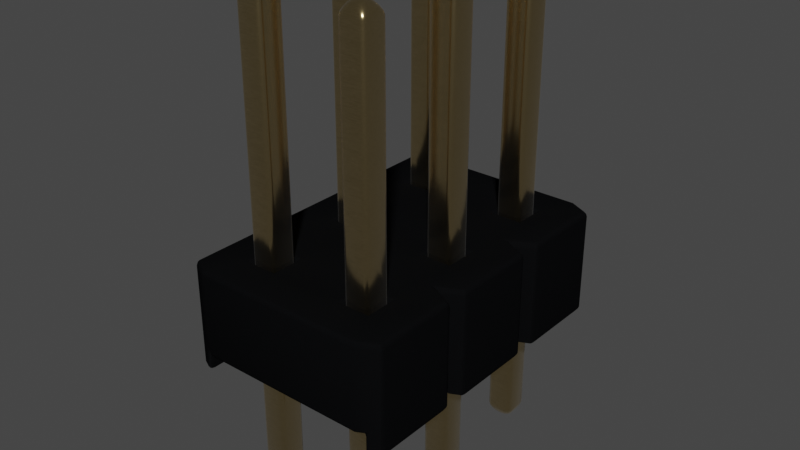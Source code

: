 # Source: PinHeader_2x3_P2.54mm_Drill1mm.blend  (saved by Blender 3.2.14; exported with 4.5.12 LTS)
import bpy
from mathutils import Matrix  # noqa: F401  (used for matrix-valued properties, if any)

bpy.ops.wm.read_factory_settings(use_empty=True)
scene = bpy.context.scene
scene.name = 'Scene'

# ---- collections
col_collection = bpy.data.collections.new('Collection'); scene.collection.children.link(col_collection)

# ---- materials (node trees are filled in below, after node groups)
mat_plastic_cast_black = bpy.data.materials.new('plastic_cast_black')
mat_plastic_cast_black.alpha_threshold = 0.0
mat_plastic_cast_black.use_transparent_shadow = False
mat_plastic_cast_black.preview_render_type = 'CUBE'
mat_plastic_cast_black.diffuse_color = (0.001296, 0.002578, 0.001683, 1.0)
mat_plastic_cast_black.specular_color = (0.01, 0.03, 0.01)
mat_plastic_cast_black.roughness = 0.5
mat_metal_goldpins_1 = bpy.data.materials.new('metal_goldpins_1')
mat_metal_goldpins_1.alpha_threshold = 0.0
mat_metal_goldpins_1.use_transparent_shadow = False
mat_metal_goldpins_1.preview_render_type = 'CUBE'
mat_metal_goldpins_1.diffuse_color = (0.5, 0.4018, 0.08046, 1.0)
mat_metal_goldpins_1.specular_color = (0.01, 0.05, 0.01)
mat_metal_goldpins_1.roughness = 0.5

# ---- node groups
ng_auto_smooth = bpy.data.node_groups.new('Auto Smooth', 'GeometryNodeTree')
_s = ng_auto_smooth.interface.new_socket(name='Geometry', in_out='OUTPUT', socket_type='NodeSocketGeometry')
_s = ng_auto_smooth.interface.new_socket(name='Geometry', in_out='INPUT', socket_type='NodeSocketGeometry')
_s = ng_auto_smooth.interface.new_socket(name='Angle', in_out='INPUT', socket_type='NodeSocketFloat')
_s.subtype = 'ANGLE'
_s.min_value = 0.0
_s.max_value = 3.142
ng_auto_smooth.is_modifier = True
_N = ng_auto_smooth.nodes; _L = ng_auto_smooth.links
n0 = _N.new('NodeGroupOutput'); n0.name = 'Group Output'; n0.location = (480, -100)
n1 = _N.new('NodeGroupInput'); n1.name = 'Group Input'; n1.location = (-420, -300)
n2 = _N.new('NodeGroupInput'); n2.name = 'Group Input.001'; n2.location = (-60, -100)
n3 = _N.new('GeometryNodeSetShadeSmooth'); n3.name = 'Set Shade Smooth'; n3.location = (120, -100)
n3.domain = 'EDGE'
n4 = _N.new('GeometryNodeSetShadeSmooth'); n4.name = 'Set Shade Smooth.001'; n4.location = (300, -100)
n5 = _N.new('GeometryNodeInputMeshEdgeAngle'); n5.name = 'Edge Angle'; n5.location = (-420, -220)
n6 = _N.new('GeometryNodeInputEdgeSmooth'); n6.name = 'Is Edge Smooth'; n6.location = (-60, -160)
n7 = _N.new('GeometryNodeInputShadeSmooth'); n7.name = 'Is Face Smooth'; n7.location = (-240, -340)
n8 = _N.new('FunctionNodeBooleanMath'); n8.name = 'Boolean Math'; n8.location = (-60, -220)
n9 = _N.new('FunctionNodeCompare'); n9.name = 'Compare'; n9.location = (-240, -180)
n9.operation = 'LESS_EQUAL'
_L.new(n5.outputs[0], n9.inputs[0])
_L.new(n4.outputs[0], n0.inputs[0])
_L.new(n1.outputs[1], n9.inputs[1])
_L.new(n9.outputs[0], n8.inputs[0])
_L.new(n7.outputs[0], n8.inputs[1])
_L.new(n2.outputs[0], n3.inputs[0])
_L.new(n6.outputs[0], n3.inputs[1])
_L.new(n3.outputs[0], n4.inputs[0])
_L.new(n8.outputs[0], n3.inputs[2])
n0.is_active_output = True

# ---- material node trees
mat_plastic_cast_black.use_nodes = True; mat_plastic_cast_black.node_tree.nodes.clear()
_N = mat_plastic_cast_black.node_tree.nodes; _L = mat_plastic_cast_black.node_tree.links
n0 = _N.new('ShaderNodeOutputMaterial'); n0.name = 'Material Output'; n0.location = (300, 300)
n1 = _N.new('ShaderNodeBsdfPrincipled'); n1.name = 'Principled BSDF'; n1.location = (-34, 298)
n1.distribution = 'GGX'
n1.subsurface_method = 'BURLEY'
n1.inputs[0].default_value = (0.003107, 0.003254, 0.00368, 1.0)
n1.inputs[3].default_value = 1.0
n1.inputs[13].default_value = 0.4091
n1.inputs[27].default_value = (0.0, 0.0, 0.0, 1.0)
n1.inputs[28].default_value = 1.0
n2 = _N.new('ShaderNodeValToRGB'); n2.name = 'ColorRamp'; n2.location = (-597, 225)
while len(n2.color_ramp.elements) > 1: n2.color_ramp.elements.remove(n2.color_ramp.elements[-1])
n2.color_ramp.elements[0].position = 0.1409; n2.color_ramp.elements[0].color = (0.2343, 0.2343, 0.2343, 1.0)
_e = n2.color_ramp.elements.new(1.0); _e.color = (0.5802, 0.5802, 0.5802, 1.0)
n3 = _N.new('ShaderNodeTexNoise'); n3.name = 'Noise Texture'; n3.location = (-885, 219)
n3.inputs[2].default_value = 2.5
n3.inputs[3].default_value = 1.0
n3.inputs[4].default_value = 0.8583
n3.inputs[8].default_value = -2.2
_L.new(n1.outputs[0], n0.inputs[0])
_L.new(n3.outputs[0], n2.inputs[0])
_L.new(n2.outputs[0], n1.inputs[2])
n0.is_active_output = True
mat_metal_goldpins_1.use_nodes = True; mat_metal_goldpins_1.node_tree.nodes.clear()
_N = mat_metal_goldpins_1.node_tree.nodes; _L = mat_metal_goldpins_1.node_tree.links
n0 = _N.new('ShaderNodeOutputMaterial'); n0.name = 'Material Output'; n0.location = (398, 300)
n1 = _N.new('ShaderNodeBsdfPrincipled'); n1.name = 'Principled BSDF'; n1.location = (108, 300)
n1.distribution = 'GGX'
n1.subsurface_method = 'BURLEY'
n1.inputs[1].default_value = 1.0
n1.inputs[2].default_value = 0.1841
n1.inputs[3].default_value = 1.45
n1.inputs[8].default_value = 1.0
n1.inputs[10].default_value = 0.02727
n1.inputs[13].default_value = 0.475
n1.inputs[20].default_value = 0.2891
n1.inputs[24].default_value = 0.03545
n1.inputs[27].default_value = (0.0, 0.0, 0.0, 1.0)
n1.inputs[28].default_value = 1.0
n2 = _N.new('ShaderNodeMapping'); n2.name = 'Mapping'; n2.location = (-783, 233)
n2.vector_type = 'VECTOR'
n2.inputs[3].default_value = (29.8, 40.0, 1.0)
n3 = _N.new('ShaderNodeTexCoord'); n3.name = 'Texture Coordinate'; n3.location = (-1071, 295)
n4 = _N.new('ShaderNodeTexNoise'); n4.name = 'Noise Texture'; n4.location = (-553, 188)
n4.inputs[3].default_value = 13.2
n4.inputs[4].default_value = 0.8833
n4.inputs[8].default_value = 4.0
n5 = _N.new('ShaderNodeValToRGB'); n5.name = 'ColorRamp'; n5.location = (-286, 264)
while len(n5.color_ramp.elements) > 1: n5.color_ramp.elements.remove(n5.color_ramp.elements[-1])
n5.color_ramp.elements[0].position = 0.3295; n5.color_ramp.elements[0].color = (0.9756, 0.7616, 0.4151, 1.0)
_e = n5.color_ramp.elements.new(0.8); _e.color = (0.2997, 0.2211, 0.05513, 1.0)
n6 = _N.new('ShaderNodeMix'); n6.name = 'Mix'; n6.location = (-62, 180)
n6.data_type = 'RGBA'
n6.inputs[0].default_value = 0.02727
n6.inputs[7].default_value = (0.5518, 0.2626, 0.03915, 1.0)
_L.new(n1.outputs[0], n0.inputs[0])
_L.new(n2.outputs[0], n4.inputs[0])
_L.new(n3.outputs[0], n2.inputs[0])
_L.new(n4.outputs[0], n5.inputs[0])
_L.new(n5.outputs[0], n6.inputs[6])
_L.new(n6.outputs[2], n1.inputs[0])
n0.is_active_output = True

# ---- world
world_world = bpy.data.worlds.new('World'); scene.world = world_world
world_world.use_nodes = True; world_world.node_tree.nodes.clear()
_N = world_world.node_tree.nodes; _L = world_world.node_tree.links
n0 = _N.new('ShaderNodeOutputWorld'); n0.name = 'World Output'; n0.location = (300, 300)
n1 = _N.new('ShaderNodeBackground'); n1.name = 'Background'; n1.location = (10, 300)
n1.inputs[0].default_value = (0.05088, 0.05088, 0.05088, 1.0)
_L.new(n1.outputs[0], n0.inputs[0])
n0.is_active_output = True
world_world.color = (0.05088, 0.05088, 0.05088)
world_world.use_sun_shadow = False
world_world.sun_shadow_jitter_overblur = 0.0

# ---- meshes
me_shape_9_indexedfaceset = bpy.data.meshes.new('SHAPE_9_IndexedFaceSet')
me_shape_9_indexedfaceset.from_pydata([(2.5, 0.1842, 0.3031), (2.5, 1.012, 0.3031), (2.5, 1.012, -1.303), (2.5, 0.1842, -1.303), (2.402, 1.012, 0.5), (2.402, 1.012, -1.5), (0.4016, 1.012, -1.5), (-0.4016, 1.012, -1.5), (-0.5, 1.012, -1.303), (-0.4016, 1.012, 0.5), (0.4016, 1.012, 0.5), (0.5, 1.012, 0.3031), (1.402, 1.012, 0.5), (0.126, 1.012, -0.874), (1.126, 1.012, -0.874), (0.874, 1.012, -0.874), (1.874, 1.012, -1.126), (2.126, 1.012, -1.126), (-0.5, 0.1842, 0.3031), (-0.4685, 0.1842, -1.366), (0.5, 0.1842, -1.303), (0.5, 0.1842, 0.3031), (1.874, 0.1842, 0.126), (1.126, 0.1842, -0.126), (0.126, 0.1842, -0.126), (-0.126, 0.1842, -0.126), (-0.126, 0.1842, -0.874), (0.126, 0.1842, -0.874), (1.874, 0.1842, -0.874), (-0.4016, 0.01181, 0.5), (0.4016, 0.01181, 0.5), (1.469, 0.01181, 0.3661), (1.402, 0.01181, 0.5), (2.469, 0.01181, 0.3661), (1.469, 0.01181, -1.366), (0.5315, 0.01181, -1.366), (0.5984, 0.01181, -1.5), (0.4685, 0.01181, -1.366), (0.4016, 0.01181, -1.5), (-0.4685, 0.01181, -1.366), (-0.4016, 0.01181, -1.5), (-0.5, 0.1842, -1.303), (-0.4685, 0.01181, 0.3661), (-0.5, 1.012, 0.3031), (0.5315, 0.1842, 0.3661), (0.5984, 0.01181, 0.5), (1.469, 0.1842, 0.3661), (1.5, 1.012, 0.3031), (1.5, 0.1842, 0.3031), (1.531, 0.1842, 0.3661), (1.598, 0.01181, 0.5), (1.598, 1.012, 0.5), (2.402, 0.01181, 0.5), (0.5, 1.012, -1.303), (0.5984, 1.012, -1.5), (1.5, 0.1842, -1.303), (1.5, 1.012, -1.303), (1.469, 0.1842, -1.366), (1.402, 0.01181, -1.5), (1.531, 0.01181, -1.366), (1.531, 0.1842, -1.366), (1.598, 1.012, -1.5), (1.598, 0.01181, -1.5), (2.469, 0.1842, -1.366), (2.469, 0.01181, -1.366), (2.402, 0.01181, -1.5), (0.5984, 1.012, 0.5), (1.402, 1.012, -1.5), (-0.4685, 0.1842, 0.3661), (0.4685, 0.1842, 0.3661), (0.4685, 0.01181, 0.3661), (0.5315, 0.01181, 0.3661), (2.469, 0.1842, 0.3661), (1.531, 0.01181, 0.3661), (0.4685, 0.1842, -1.366), (0.5315, 0.1842, -1.366), (0.126, 0.1842, 0.126), (0.126, 1.012, -0.126), (-0.126, 0.1842, 0.126), (0.126, 1.012, 0.126), (-0.126, 1.012, 0.126), (-0.126, 1.012, -0.126), (0.126, 1.012, -1.126), (-0.126, 1.012, -0.874), (-0.126, 0.1842, -1.126), (0.126, 0.1842, -1.126), (-0.126, 1.012, -1.126), (1.126, 1.012, 0.126), (1.126, 0.1842, 0.126), (0.874, 0.1842, -0.126), (0.874, 1.012, 0.126), (0.874, 0.1842, 0.126), (1.126, 1.012, -0.126), (0.874, 1.012, -0.126), (0.874, 0.1842, -0.874), (1.126, 0.1842, -0.874), (0.874, 0.1842, -1.126), (0.874, 1.012, -1.126), (1.126, 0.1842, -1.126), (1.126, 1.012, -1.126), (2.126, 0.1842, 0.126), (2.126, 1.012, 0.126), (2.126, 1.012, -0.126), (2.126, 0.1842, -0.126), (1.874, 1.012, 0.126), (1.874, 1.012, -0.126), (1.874, 0.1842, -0.126), (2.126, 0.1842, -0.874), (2.126, 1.012, -0.874), (2.126, 0.1842, -1.126), (1.874, 1.012, -0.874), (1.874, 0.1842, -1.126), (0.04724, -1.169, 0.04724), (-0.126, 3.295, -0.126), (-0.126, 3.295, 0.126), (-0.04724, 3.374, -0.04724), (0.04724, 3.374, -0.04724), (0.126, 3.295, -0.126), (-0.126, -1.091, -0.126), (0.04724, 3.374, 0.04724), (-0.04724, 3.374, 0.04724), (0.126, 3.295, 0.126), (-0.04724, -1.169, -0.04724), (0.04724, -1.169, -0.04724), (0.126, -1.091, -0.126), (-0.126, -1.091, 0.126), (-0.04724, -1.169, 0.04724), (0.126, -1.091, 0.126), (-0.126, 3.295, -0.874), (0.126, -1.091, -0.874), (0.126, 3.295, -0.874), (0.126, -1.091, -1.126), (-0.04724, 3.374, -1.047), (-0.04724, 3.374, -0.9528), (0.04724, 3.374, -0.9528), (0.04724, 3.374, -1.047), (-0.126, 3.295, -1.126), (0.126, 3.295, -1.126), (-0.126, -1.091, -1.126), (0.04724, -1.169, -1.047), (0.04724, -1.169, -0.9528), (-0.04724, -1.169, -0.9528), (-0.04724, -1.169, -1.047), (-0.126, -1.091, -0.874), (0.9528, -1.169, -0.04724), (0.9528, -1.169, 0.04724), (0.874, -1.091, -0.126), (0.874, -1.091, 0.126), (0.9528, 3.374, 0.04724), (0.9528, 3.374, -0.04724), (1.126, -1.091, 0.126), (0.874, 3.295, -0.126), (1.126, 3.295, 0.126), (0.874, 3.295, 0.126), (1.047, 3.374, 0.04724), (1.047, 3.374, -0.04724), (1.126, 3.295, -0.126), (1.126, -1.091, -0.126), (1.047, -1.169, -0.04724), (1.047, -1.169, 0.04724), (0.9528, -1.169, -1.047), (0.874, -1.091, -1.126), (0.874, 3.295, -0.874), (0.9528, 3.374, -1.047), (0.874, 3.295, -1.126), (0.874, -1.091, -0.874), (0.9528, 3.374, -0.9528), (1.047, 3.374, -0.9528), (1.126, 3.295, -1.126), (1.126, 3.295, -0.874), (1.047, 3.374, -1.047), (1.126, -1.091, -1.126), (1.047, -1.169, -1.047), (1.047, -1.169, -0.9528), (0.9528, -1.169, -0.9528), (1.126, -1.091, -0.874), (2.047, 3.374, 0.04724), (2.126, 3.295, -0.126), (1.874, -1.091, 0.126), (1.874, 3.295, 0.126), (2.126, 3.295, 0.126), (1.953, 3.374, 0.04724), (2.047, 3.374, -0.04724), (1.874, 3.295, -0.126), (1.953, 3.374, -0.04724), (1.953, -1.169, -0.04724), (2.047, -1.169, -0.04724), (2.126, -1.091, 0.126), (2.126, -1.091, -0.126), (1.874, -1.091, -0.126), (2.047, -1.169, 0.04724), (1.953, -1.169, 0.04724), (1.953, -1.169, -0.9528), (1.874, 3.295, -1.126), (2.126, 3.295, -0.874), (1.874, -1.091, -1.126), (2.126, 3.295, -1.126), (1.874, 3.295, -0.874), (1.953, 3.374, -1.047), (1.953, 3.374, -0.9528), (2.047, 3.374, -0.9528), (2.047, 3.374, -1.047), (2.047, -1.169, -1.047), (2.126, -1.091, -0.874), (2.126, -1.091, -1.126), (1.953, -1.169, -1.047), (2.047, -1.169, -0.9528), (1.874, -1.091, -0.874)], [], [(1, 2, 3), (1, 3, 0), (86, 8, 7), (83, 8, 86), (82, 7, 6), (82, 86, 7), (53, 82, 6), (13, 82, 53), (97, 53, 54), (43, 8, 83), (43, 83, 81), (15, 53, 97), (15, 13, 53), (77, 83, 13), (77, 81, 83), (77, 13, 15), (99, 54, 67), (99, 97, 54), (80, 43, 81), (9, 43, 80), (56, 99, 67), (14, 99, 56), (79, 9, 80), (16, 56, 61), (93, 77, 15), (11, 79, 77), (11, 77, 93), (10, 79, 11), (10, 9, 79), (17, 61, 5), (17, 16, 61), (110, 56, 16), (110, 14, 56), (92, 15, 14), (92, 93, 15), (90, 11, 93), (66, 11, 90), (2, 17, 5), (108, 17, 2), (87, 66, 90), (105, 92, 14), (105, 14, 110), (47, 92, 105), (47, 87, 92), (12, 66, 87), (12, 87, 47), (102, 105, 110), (102, 110, 108), (104, 47, 105), (51, 47, 104), (101, 51, 104), (1, 108, 2), (1, 102, 108), (1, 101, 102), (4, 101, 1), (4, 51, 101), (78, 18, 68), (25, 18, 78), (69, 76, 78), (69, 78, 68), (21, 76, 69), (24, 76, 21), (91, 21, 44), (26, 18, 25), (41, 18, 26), (89, 21, 91), (89, 24, 21), (88, 91, 44), (84, 19, 41), (84, 41, 26), (27, 25, 24), (27, 26, 25), (46, 88, 44), (48, 88, 46), (85, 19, 84), (23, 88, 48), (22, 48, 49), (94, 89, 23), (94, 24, 89), (94, 27, 24), (20, 85, 27), (20, 27, 94), (74, 19, 85), (74, 85, 20), (100, 22, 49), (106, 48, 22), (106, 23, 48), (96, 20, 94), (96, 75, 20), (95, 94, 23), (72, 100, 49), (0, 100, 72), (103, 100, 0), (28, 23, 106), (28, 95, 23), (55, 98, 95), (55, 95, 28), (57, 98, 55), (57, 96, 98), (57, 75, 96), (107, 28, 106), (107, 106, 103), (111, 60, 55), (111, 55, 28), (109, 60, 111), (3, 103, 0), (3, 107, 103), (3, 109, 107), (63, 60, 109), (63, 109, 3), (30, 42, 29), (70, 42, 30), (31, 71, 45), (31, 45, 32), (52, 73, 50), (33, 73, 52), (64, 62, 59), (65, 62, 64), (58, 35, 34), (58, 36, 35), (38, 39, 37), (38, 40, 39), (43, 41, 8), (43, 18, 41), (68, 29, 42), (43, 68, 18), (9, 68, 43), (9, 29, 68), (69, 70, 30), (10, 69, 30), (11, 21, 69), (11, 69, 10), (44, 45, 71), (11, 44, 21), (66, 44, 11), (66, 45, 44), (46, 31, 32), (12, 46, 32), (47, 48, 46), (47, 46, 12), (49, 50, 73), (47, 49, 48), (51, 49, 47), (51, 50, 49), (72, 33, 52), (4, 72, 52), (1, 0, 72), (1, 72, 4), (19, 8, 41), (19, 7, 8), (40, 19, 39), (40, 7, 19), (74, 53, 6), (38, 74, 6), (20, 53, 74), (37, 74, 38), (75, 53, 20), (75, 54, 53), (36, 75, 35), (36, 54, 75), (57, 56, 67), (58, 57, 67), (55, 56, 57), (34, 57, 58), (60, 56, 55), (60, 61, 56), (62, 60, 59), (62, 61, 60), (63, 2, 5), (65, 63, 5), (3, 2, 63), (64, 63, 65), (52, 51, 4), (52, 50, 51), (32, 66, 12), (32, 45, 66), (29, 9, 10), (30, 29, 10), (65, 5, 61), (62, 65, 61), (36, 67, 54), (36, 58, 67), (40, 6, 7), (40, 38, 6), (70, 68, 42), (69, 68, 70), (31, 44, 71), (46, 44, 31), (33, 49, 73), (72, 49, 33), (74, 39, 19), (37, 39, 74), (57, 35, 75), (34, 35, 57), (63, 59, 60), (64, 59, 63), (79, 24, 77), (79, 76, 24), (80, 76, 79), (80, 78, 76), (81, 78, 80), (81, 25, 78), (24, 81, 77), (24, 25, 81), (13, 85, 82), (13, 27, 85), (83, 27, 13), (83, 26, 27), (86, 26, 83), (86, 84, 26), (85, 86, 82), (85, 84, 86), (87, 23, 92), (87, 88, 23), (90, 88, 87), (90, 91, 88), (93, 91, 90), (93, 89, 91), (23, 93, 92), (23, 89, 93), (14, 98, 99), (14, 95, 98), (15, 95, 14), (15, 94, 95), (97, 94, 15), (97, 96, 94), (98, 97, 99), (98, 96, 97), (101, 103, 102), (101, 100, 103), (104, 100, 101), (104, 22, 100), (105, 22, 104), (105, 106, 22), (103, 105, 102), (103, 106, 105), (108, 109, 17), (108, 107, 109), (110, 107, 108), (110, 28, 107), (16, 28, 110), (16, 111, 28), (109, 16, 17), (109, 111, 16), (126, 123, 122), (126, 112, 123), (114, 125, 118), (114, 118, 113), (119, 120, 115), (119, 115, 116), (127, 121, 117), (127, 117, 124), (117, 113, 118), (117, 118, 124), (121, 127, 125), (121, 125, 114), (121, 114, 120), (121, 120, 119), (114, 113, 115), (114, 115, 120), (119, 116, 117), (119, 117, 121), (115, 117, 116), (115, 113, 117), (124, 118, 122), (123, 124, 122), (127, 123, 112), (127, 124, 123), (125, 122, 118), (126, 122, 125), (126, 127, 112), (125, 127, 126), (141, 139, 142), (141, 140, 139), (128, 143, 138), (128, 138, 136), (134, 133, 132), (134, 132, 135), (129, 130, 137), (129, 137, 131), (137, 136, 138), (137, 138, 131), (130, 129, 143), (130, 143, 128), (130, 128, 133), (130, 133, 134), (128, 136, 132), (128, 132, 133), (134, 135, 137), (134, 137, 130), (132, 137, 135), (132, 136, 137), (131, 138, 142), (139, 131, 142), (129, 139, 140), (129, 131, 139), (143, 142, 138), (141, 142, 143), (141, 129, 140), (143, 129, 141), (145, 158, 144), (145, 159, 158), (153, 147, 146), (153, 146, 151), (154, 148, 149), (154, 149, 155), (150, 152, 156), (150, 156, 157), (156, 151, 146), (156, 146, 157), (152, 150, 147), (152, 147, 153), (152, 153, 148), (152, 148, 154), (153, 151, 149), (153, 149, 148), (154, 155, 156), (154, 156, 152), (149, 156, 155), (149, 151, 156), (157, 146, 144), (158, 157, 144), (150, 158, 159), (150, 157, 158), (147, 144, 146), (145, 144, 147), (145, 150, 159), (147, 150, 145), (174, 172, 160), (174, 173, 172), (162, 165, 161), (162, 161, 164), (167, 166, 163), (167, 163, 170), (175, 169, 168), (175, 168, 171), (168, 164, 161), (168, 161, 171), (169, 175, 165), (169, 165, 162), (169, 162, 166), (169, 166, 167), (162, 164, 163), (162, 163, 166), (167, 170, 168), (167, 168, 169), (163, 168, 170), (163, 164, 168), (171, 161, 160), (172, 171, 160), (175, 172, 173), (175, 171, 172), (165, 160, 161), (174, 160, 165), (174, 175, 173), (165, 175, 174), (191, 186, 185), (191, 190, 186), (179, 178, 189), (179, 189, 183), (176, 181, 184), (176, 184, 182), (187, 180, 177), (187, 177, 188), (177, 183, 189), (177, 189, 188), (180, 187, 178), (180, 178, 179), (180, 179, 181), (180, 181, 176), (179, 183, 184), (179, 184, 181), (176, 182, 177), (176, 177, 180), (184, 177, 182), (184, 183, 177), (188, 189, 185), (186, 188, 185), (187, 186, 190), (187, 188, 186), (178, 185, 189), (191, 185, 178), (191, 187, 190), (178, 187, 191), (192, 202, 205), (192, 206, 202), (197, 207, 195), (197, 195, 193), (200, 199, 198), (200, 198, 201), (203, 194, 196), (203, 196, 204), (196, 193, 195), (196, 195, 204), (194, 203, 207), (194, 207, 197), (194, 197, 199), (194, 199, 200), (197, 193, 198), (197, 198, 199), (200, 201, 196), (200, 196, 194), (198, 196, 201), (198, 193, 196), (204, 195, 205), (202, 204, 205), (203, 202, 206), (203, 204, 202), (207, 205, 195), (192, 205, 207), (192, 203, 206), (207, 203, 192)])
me_shape_9_indexedfaceset.polygons.foreach_set('use_smooth', [True] * 412)
me_shape_9_indexedfaceset.polygons.foreach_set('material_index', [0, 0, 0, 0, 0, 0, 0, 0, 0, 0, 0, 0, 0, 0, 0, 0, 0, 0, 0, 0, 0, 0, 0, 0, 0, 0, 0, 0, 0, 0, 0, 0, 0, 0, 0, 0, 0, 0, 0, 0, 0, 0, 0, 0, 0, 0, 0, 0, 0, 0, 0, 0, 0, 0, 0, 0, 0, 0, 0, 0, 0, 0, 0, 0, 0, 0, 0, 0, 0, 0, 0, 0, 0, 0, 0, 0, 0, 0, 0, 0, 0, 0, 0, 0, 0, 0, 0, 0, 0, 0, 0, 0, 0, 0, 0, 0, 0, 0, 0, 0, 0, 0, 0, 0, 0, 0, 0, 0, 0, 0, 0, 0, 0, 0, 0, 0, 0, 0, 0, 0, 0, 0, 0, 0, 0, 0, 0, 0, 0, 0, 0, 0, 0, 0, 0, 0, 0, 0, 0, 0, 0, 0, 0, 0, 0, 0, 0, 0, 0, 0, 0, 0, 0, 0, 0, 0, 0, 0, 0, 0, 0, 0, 0, 0, 0, 0, 0, 0, 0, 0, 0, 0, 0, 0, 0, 0, 0, 0, 0, 0, 0, 0, 0, 0, 0, 0, 0, 0, 0, 0, 0, 0, 0, 0, 0, 0, 0, 0, 0, 0, 0, 0, 0, 0, 0, 0, 0, 0, 0, 0, 0, 0, 0, 0, 0, 0, 0, 0, 0, 0, 0, 0, 0, 0, 0, 0, 0, 0, 0, 0, 0, 0, 0, 0, 0, 0, 0, 0, 0, 0, 0, 0, 0, 0, 1, 1, 1, 1, 1, 1, 1, 1, 1, 1, 1, 1, 1, 1, 1, 1, 1, 1, 1, 1, 1, 1, 1, 1, 1, 1, 1, 1, 1, 1, 1, 1, 1, 1, 1, 1, 1, 1, 1, 1, 1, 1, 1, 1, 1, 1, 1, 1, 1, 1, 1, 1, 1, 1, 1, 1, 1, 1, 1, 1, 1, 1, 1, 1, 1, 1, 1, 1, 1, 1, 1, 1, 1, 1, 1, 1, 1, 1, 1, 1, 1, 1, 1, 1, 1, 1, 1, 1, 1, 1, 1, 1, 1, 1, 1, 1, 1, 1, 1, 1, 1, 1, 1, 1, 1, 1, 1, 1, 1, 1, 1, 1, 1, 1, 1, 1, 1, 1, 1, 1, 1, 1, 1, 1, 1, 1, 1, 1, 1, 1, 1, 1, 1, 1, 1, 1, 1, 1, 1, 1, 1, 1, 1, 1, 1, 1, 1, 1, 1, 1, 1, 1, 1, 1, 1, 1, 1, 1, 1, 1, 1, 1, 1, 1, 1, 1, 1, 1])
_uv = me_shape_9_indexedfaceset.uv_layers.new(name='UVMap')
_uv.uv.foreach_set('vector', [1.0, 1.0, 0.0, 1.0, 0.0, 0.0, 1.0, 1.0, 0.0, 0.0, 1.0, 0.0, 0.1247, 0.187, 0.0, 0.09843, 0.03281, 0.0, 0.1247, 0.313, 0.0, 0.09843, 0.1247, 0.187, 0.2087, 0.187, 0.03281, 0.0, 0.3005, 0.0, 0.2087, 0.187, 0.1247, 0.187, 0.03281, 0.0, 0.3333, 0.09843, 0.2087, 0.187, 0.3005, 0.0, 0.2087, 0.313, 0.2087, 0.187, 0.3333, 0.09843, 0.458, 0.187, 0.3333, 0.09843, 0.3661, 0.0, 0.0, 0.9016, 0.0, 0.09843, 0.1247, 0.313, 0.0, 0.9016, 0.1247, 0.313, 0.1247, 0.687, 0.458, 0.313, 0.3333, 0.09843, 0.458, 0.187, 0.458, 0.313, 0.2087, 0.313, 0.3333, 0.09843, 0.2087, 0.687, 0.1247, 0.313, 0.2087, 0.313, 0.2087, 0.687, 0.1247, 0.687, 0.1247, 0.313, 0.2087, 0.687, 0.2087, 0.313, 0.458, 0.313, 0.542, 0.187, 0.3661, 0.0, 0.6339, 0.0, 0.542, 0.187, 0.458, 0.187, 0.3661, 0.0, 0.1247, 0.813, 0.0, 0.9016, 0.1247, 0.687, 0.03281, 1.0, 0.0, 0.9016, 0.1247, 0.813, 0.6667, 0.09843, 0.542, 0.187, 0.6339, 0.0, 0.542, 0.313, 0.542, 0.187, 0.6667, 0.09843, 0.2087, 0.813, 0.03281, 1.0, 0.1247, 0.813, 0.7913, 0.187, 0.6667, 0.09843, 0.6995, 0.0, 0.458, 0.687, 0.2087, 0.687, 0.458, 0.313, 0.3333, 0.9016, 0.2087, 0.813, 0.2087, 0.687, 0.3333, 0.9016, 0.2087, 0.687, 0.458, 0.687, 0.3005, 1.0, 0.2087, 0.813, 0.3333, 0.9016, 0.3005, 1.0, 0.03281, 1.0, 0.2087, 0.813, 0.8753, 0.187, 0.6995, 0.0, 0.9672, 0.0, 0.8753, 0.187, 0.7913, 0.187, 0.6995, 0.0, 0.7913, 0.313, 0.6667, 0.09843, 0.7913, 0.187, 0.7913, 0.313, 0.542, 0.313, 0.6667, 0.09843, 0.542, 0.687, 0.458, 0.313, 0.542, 0.313, 0.542, 0.687, 0.458, 0.687, 0.458, 0.313, 0.458, 0.813, 0.3333, 0.9016, 0.458, 0.687, 0.3661, 1.0, 0.3333, 0.9016, 0.458, 0.813, 1.0, 0.09843, 0.8753, 0.187, 0.9672, 0.0, 0.8753, 0.313, 0.8753, 0.187, 1.0, 0.09843, 0.542, 0.813, 0.3661, 1.0, 0.458, 0.813, 0.7913, 0.687, 0.542, 0.687, 0.542, 0.313, 0.7913, 0.687, 0.542, 0.313, 0.7913, 0.313, 0.6667, 0.9016, 0.542, 0.687, 0.7913, 0.687, 0.6667, 0.9016, 0.542, 0.813, 0.542, 0.687, 0.6339, 1.0, 0.3661, 1.0, 0.542, 0.813, 0.6339, 1.0, 0.542, 0.813, 0.6667, 0.9016, 0.8753, 0.687, 0.7913, 0.687, 0.7913, 0.313, 0.8753, 0.687, 0.7913, 0.313, 0.8753, 0.313, 0.7913, 0.813, 0.6667, 0.9016, 0.7913, 0.687, 0.6995, 1.0, 0.6667, 0.9016, 0.7913, 0.813, 0.8753, 0.813, 0.6995, 1.0, 0.7913, 0.813, 1.0, 0.9016, 0.8753, 0.313, 1.0, 0.09843, 1.0, 0.9016, 0.8753, 0.687, 0.8753, 0.313, 1.0, 0.9016, 0.8753, 0.813, 0.8753, 0.687, 0.9672, 1.0, 0.8753, 0.813, 1.0, 0.9016, 0.9672, 1.0, 0.6995, 1.0, 0.8753, 0.813, 0.1247, 0.8614, 0.0, 0.9636, 0.0105, 1.0, 0.1247, 0.7159, 0.0, 0.9636, 0.1247, 0.8614, 0.3228, 1.0, 0.2087, 0.8614, 0.1247, 0.8614, 0.3228, 1.0, 0.1247, 0.8614, 0.0105, 1.0, 0.3333, 0.9636, 0.2087, 0.8614, 0.3228, 1.0, 0.2087, 0.7159, 0.2087, 0.8614, 0.3333, 0.9636, 0.458, 0.8614, 0.3333, 0.9636, 0.3438, 1.0, 0.1247, 0.2841, 0.0, 0.9636, 0.1247, 0.7159, 0.0, 0.03636, 0.0, 0.9636, 0.1247, 0.2841, 0.458, 0.7159, 0.3333, 0.9636, 0.458, 0.8614, 0.458, 0.7159, 0.2087, 0.7159, 0.3333, 0.9636, 0.542, 0.8614, 0.458, 0.8614, 0.3438, 1.0, 0.1247, 0.1386, 0.0105, 0.0, 0.0, 0.03636, 0.1247, 0.1386, 0.0, 0.03636, 0.1247, 0.2841, 0.2087, 0.2841, 0.1247, 0.7159, 0.2087, 0.7159, 0.2087, 0.2841, 0.1247, 0.2841, 0.1247, 0.7159, 0.6562, 1.0, 0.542, 0.8614, 0.3438, 1.0, 0.6667, 0.9636, 0.542, 0.8614, 0.6562, 1.0, 0.2087, 0.1386, 0.0105, 0.0, 0.1247, 0.1386, 0.542, 0.7159, 0.542, 0.8614, 0.6667, 0.9636, 0.7913, 0.8614, 0.6667, 0.9636, 0.6772, 1.0, 0.458, 0.2841, 0.458, 0.7159, 0.542, 0.7159, 0.458, 0.2841, 0.2087, 0.7159, 0.458, 0.7159, 0.458, 0.2841, 0.2087, 0.2841, 0.2087, 0.7159, 0.3333, 0.03636, 0.2087, 0.1386, 0.2087, 0.2841, 0.3333, 0.03636, 0.2087, 0.2841, 0.458, 0.2841, 0.3228, 0.0, 0.0105, 0.0, 0.2087, 0.1386, 0.3228, 0.0, 0.2087, 0.1386, 0.3333, 0.03636, 0.8753, 0.8614, 0.7913, 0.8614, 0.6772, 1.0, 0.7913, 0.7159, 0.6667, 0.9636, 0.7913, 0.8614, 0.7913, 0.7159, 0.542, 0.7159, 0.6667, 0.9636, 0.458, 0.1386, 0.3333, 0.03636, 0.458, 0.2841, 0.458, 0.1386, 0.3438, 0.0, 0.3333, 0.03636, 0.542, 0.2841, 0.458, 0.2841, 0.542, 0.7159, 0.9895, 1.0, 0.8753, 0.8614, 0.6772, 1.0, 1.0, 0.9636, 0.8753, 0.8614, 0.9895, 1.0, 0.8753, 0.7159, 0.8753, 0.8614, 1.0, 0.9636, 0.7913, 0.2841, 0.542, 0.7159, 0.7913, 0.7159, 0.7913, 0.2841, 0.542, 0.2841, 0.542, 0.7159, 0.6667, 0.03636, 0.542, 0.1386, 0.542, 0.2841, 0.6667, 0.03636, 0.542, 0.2841, 0.7913, 0.2841, 0.6562, 0.0, 0.542, 0.1386, 0.6667, 0.03636, 0.6562, 0.0, 0.458, 0.1386, 0.542, 0.1386, 0.6562, 0.0, 0.3438, 0.0, 0.458, 0.1386, 0.8753, 0.2841, 0.7913, 0.2841, 0.7913, 0.7159, 0.8753, 0.2841, 0.7913, 0.7159, 0.8753, 0.7159, 0.7913, 0.1386, 0.6772, 0.0, 0.6667, 0.03636, 0.7913, 0.1386, 0.6667, 0.03636, 0.7913, 0.2841, 0.8753, 0.1386, 0.6772, 0.0, 0.7913, 0.1386, 1.0, 0.03636, 0.8753, 0.7159, 1.0, 0.9636, 1.0, 0.03636, 0.8753, 0.2841, 0.8753, 0.7159, 1.0, 0.03636, 0.8753, 0.1386, 0.8753, 0.2841, 0.9895, 0.0, 0.6772, 0.0, 0.8753, 0.1386, 0.9895, 0.0, 0.8753, 0.1386, 1.0, 0.03636, 0.9286, 1.0, 0.0, 0.0, 0.07143, 1.0, 1.0, 0.0, 0.0, 0.0, 0.9286, 1.0, 1.0, 0.0, 0.0, 0.0, 0.07143, 1.0, 1.0, 0.0, 0.07143, 1.0, 0.9286, 1.0, 0.9286, 1.0, 0.0, 0.0, 0.07143, 1.0, 1.0, 0.0, 0.0, 0.0, 0.9286, 1.0, 1.0, 1.0, 0.07143, 0.0, 0.0, 1.0, 0.9286, 0.0, 0.07143, 0.0, 1.0, 1.0, 0.9286, 0.0, 0.0, 1.0, 1.0, 1.0, 0.9286, 0.0, 0.07143, 0.0, 0.0, 1.0, 0.9286, 0.0, 0.0, 1.0, 1.0, 1.0, 0.9286, 0.0, 0.07143, 0.0, 0.0, 1.0, 1.0, 1.0, 0.0, 0.0, 0.0, 1.0, 1.0, 1.0, 1.0, 0.0, 0.0, 0.0, 0.1724, 0.32, 0.0, 1.0, 0.0, 0.32, 1.0, 0.0, 0.1724, 0.32, 0.1724, 0.0, 1.0, 1.0, 0.1724, 0.32, 1.0, 0.0, 1.0, 1.0, 0.0, 1.0, 0.1724, 0.32, 0.1724, 0.32, 0.0, 0.32, 0.0, 1.0, 1.0, 1.0, 0.1724, 0.32, 0.0, 1.0, 1.0, 0.0, 0.1724, 0.0, 0.1724, 0.32, 1.0, 0.0, 0.1724, 0.32, 1.0, 1.0, 0.1724, 0.32, 0.0, 1.0, 0.0, 0.32, 1.0, 0.0, 0.1724, 0.32, 0.1724, 0.0, 1.0, 1.0, 0.1724, 0.32, 1.0, 0.0, 1.0, 1.0, 0.0, 1.0, 0.1724, 0.32, 0.1724, 0.32, 0.0, 0.32, 0.0, 1.0, 1.0, 1.0, 0.1724, 0.32, 0.0, 1.0, 1.0, 0.0, 0.1724, 0.0, 0.1724, 0.32, 1.0, 0.0, 0.1724, 0.32, 1.0, 1.0, 0.1724, 0.32, 0.0, 1.0, 0.0, 0.32, 1.0, 0.0, 0.1724, 0.32, 0.1724, 0.0, 1.0, 1.0, 0.1724, 0.32, 1.0, 0.0, 1.0, 1.0, 0.0, 1.0, 0.1724, 0.32, 0.1724, 0.32, 0.0, 0.32, 0.0, 1.0, 1.0, 1.0, 0.1724, 0.32, 0.0, 1.0, 1.0, 0.0, 0.1724, 0.0, 0.1724, 0.32, 1.0, 0.0, 0.1724, 0.32, 1.0, 1.0, 0.1724, 0.68, 1.0, 1.0, 0.1724, 1.0, 0.1724, 0.68, 1.0, 0.0, 1.0, 1.0, 0.0, 0.0, 0.1724, 0.68, 0.0, 0.68, 0.0, 0.0, 1.0, 0.0, 0.1724, 0.68, 0.1724, 0.68, 1.0, 1.0, 1.0, 0.0, 0.0, 0.0, 0.1724, 0.68, 1.0, 0.0, 0.1724, 1.0, 1.0, 1.0, 0.1724, 0.68, 0.0, 0.68, 0.1724, 0.68, 0.0, 0.0, 0.1724, 0.68, 1.0, 1.0, 0.1724, 1.0, 0.1724, 0.68, 1.0, 0.0, 1.0, 1.0, 0.0, 0.0, 0.1724, 0.68, 0.0, 0.68, 0.0, 0.0, 1.0, 0.0, 0.1724, 0.68, 0.1724, 0.68, 1.0, 1.0, 1.0, 0.0, 0.0, 0.0, 0.1724, 0.68, 1.0, 0.0, 0.1724, 1.0, 1.0, 1.0, 0.1724, 0.68, 0.0, 0.68, 0.1724, 0.68, 0.0, 0.0, 0.1724, 0.68, 1.0, 1.0, 0.1724, 1.0, 0.1724, 0.68, 1.0, 0.0, 1.0, 1.0, 0.0, 0.0, 0.1724, 0.68, 0.0, 0.68, 0.0, 0.0, 1.0, 0.0, 0.1724, 0.68, 0.1724, 0.68, 1.0, 1.0, 1.0, 0.0, 0.0, 0.0, 0.1724, 0.68, 1.0, 0.0, 0.1724, 1.0, 1.0, 1.0, 0.1724, 0.68, 0.0, 0.68, 0.1724, 0.68, 0.0, 0.0, 0.0, 1.0, 1.0, 0.0, 1.0, 1.0, 0.0, 1.0, 0.0, 0.0, 1.0, 0.0, 0.0, 1.0, 1.0, 0.0, 1.0, 1.0, 0.0, 1.0, 0.0, 0.0, 1.0, 0.0, 0.0, 0.0, 1.0, 0.0, 1.0, 1.0, 0.0, 1.0, 0.0, 0.0, 1.0, 1.0, 0.0, 1.0, 1.0, 1.0, 1.0, 0.0, 0.0, 0.0, 0.0, 1.0, 1.0, 0.0, 0.0, 0.0, 1.0, 1.0, 1.0, 0.0, 0.0, 0.0, 0.0, 1.0, 1.0, 1.0, 0.0, 0.0, 1.0, 1.0, 1.0, 0.0, 0.0, 0.0, 0.0, 1.0, 1.0, 1.0, 1.0, 0.0, 0.0, 1.0, 0.0, 0.0, 1.0, 1.0, 0.0, 1.0, 1.0, 0.0, 1.0, 0.0, 0.0, 1.0, 0.0, 0.0, 1.0, 1.0, 0.0, 1.0, 1.0, 0.0, 1.0, 0.0, 0.0, 1.0, 0.0, 0.0, 1.0, 1.0, 0.0, 1.0, 1.0, 0.0, 1.0, 1.0, 0.0, 0.0, 0.0, 1.0, 1.0, 0.0, 0.0, 0.0, 1.0, 1.0, 1.0, 1.0, 0.0, 0.0, 0.0, 1.0, 1.0, 0.0, 0.0, 0.0, 1.0, 1.0, 1.0, 1.0, 0.0, 0.0, 0.0, 1.0, 1.0, 0.0, 0.0, 0.0, 1.0, 1.0, 1.0, 1.0, 0.0, 0.0, 1.0, 0.0, 1.0, 1.0, 0.0, 1.0, 0.0, 0.0, 1.0, 0.0, 0.0, 1.0, 1.0, 1.0, 1.0, 0.0, 0.0, 0.0, 0.0, 1.0, 1.0, 0.0, 0.0, 1.0, 1.0, 1.0, 1.0, 0.0, 0.0, 0.0, 0.0, 1.0, 0.0, 1.0, 1.0, 0.0, 1.0, 1.0, 0.0, 1.0, 0.0, 0.0, 1.0, 0.0, 1.0, 1.0, 0.0, 0.0, 1.0, 0.0, 1.0, 1.0, 0.0, 1.0, 0.0, 0.0, 1.0, 0.0, 0.0, 1.0, 1.0, 1.0, 1.0, 0.0, 0.0, 0.0, 0.0, 1.0, 1.0, 0.0, 0.0, 1.0, 1.0, 1.0, 1.0, 0.0, 0.0, 0.0, 0.0, 1.0, 0.0, 1.0, 1.0, 0.0, 1.0, 1.0, 0.0, 1.0, 0.0, 0.0, 1.0, 0.0, 1.0, 1.0, 0.0, 0.0, 1.0, 0.0, 1.0, 1.0, 0.0, 1.0, 0.0, 0.0, 1.0, 0.0, 0.0, 1.0, 1.0, 1.0, 1.0, 0.0, 0.0, 0.0, 0.0, 1.0, 1.0, 0.0, 0.0, 1.0, 1.0, 1.0, 1.0, 0.0, 0.0, 0.0, 0.0, 1.0, 0.0, 1.0, 1.0, 0.0, 1.0, 1.0, 0.0, 1.0, 0.0, 0.0, 1.0, 0.0, 1.0, 1.0, 0.0, 0.0, 1.0, 0.0, 1.0, 1.0, 0.0, 1.0, 0.0, 0.0, 1.0, 0.0, 0.0, 1.0, 1.0, 1.0, 1.0, 0.0, 0.0, 0.0, 0.0, 1.0, 1.0, 0.0, 0.0, 1.0, 1.0, 1.0, 1.0, 0.0, 0.0, 0.0, 0.0, 1.0, 0.0, 1.0, 1.0, 0.0, 1.0, 1.0, 0.0, 1.0, 0.0, 0.0, 1.0, 0.0, 1.0, 1.0, 0.0, 0.0, 1.0, 0.0, 1.0, 1.0, 0.0, 1.0, 0.0, 0.0, 1.0, 0.0, 0.0, 1.0, 1.0, 1.0, 1.0, 0.0, 0.0, 0.0, 0.0, 1.0, 1.0, 0.0, 0.0, 1.0, 1.0, 1.0, 1.0, 0.0, 0.0, 0.0, 0.0, 1.0, 0.0, 1.0, 1.0, 0.0, 1.0, 1.0, 0.0, 1.0, 0.0, 0.0, 1.0, 0.0, 1.0, 1.0, 0.0, 0.0, 1.0, 0.0, 1.0, 1.0, 0.0, 1.0, 0.0, 0.0, 1.0, 0.0, 0.0, 1.0, 1.0, 1.0, 1.0, 0.0, 0.0, 0.0, 0.0, 1.0, 1.0, 0.0, 0.0, 1.0, 1.0, 1.0, 1.0, 0.0, 0.0, 0.0, 0.0, 1.0, 0.0, 1.0, 1.0, 0.0, 1.0, 1.0, 0.0, 1.0, 0.0, 0.0, 1.0, 0.0, 0.0, 1.0, 1.0, 0.0, 0.0, 0.0, 0.0, 1.0, 1.0, 1.0, 1.0, 0.0, 0.0, 1.0, 1.0, 1.0, 1.0, 0.0, 0.0, 1.0, 1.0, 0.0, 0.0, 0.0, 1.0, 1.0, 0.0, 1.0, 0.0, 0.0, 1.0, 1.0, 0.0, 0.0, 1.0, 0.0, 1.0, 1.0, 0.0, 1.0, 0.0, 0.0, 1.0, 1.0, 0.0, 0.0, 1.0, 0.0, 0.0, 1.0, 0.0, 0.0, 1.0, 0.0, 0.0, 1.0, 1.0, 0.0, 1.0, 1.0, 0.0, 1.0, 1.0, 1.0, 1.0, 0.0, 0.0, 1.0, 1.0, 0.0, 0.0, 0.0, 1.0, 1.0, 0.0, 1.0, 0.3125, 0.0, 1.0, 1.0, 0.3125, 0.0, 0.6875, 0.0, 1.0, 0.0, 0.0, 0.0, 0.3125, 1.0, 1.0, 0.0, 0.3125, 1.0, 0.6875, 1.0, 0.6875, 0.0, 0.3125, 0.0, 0.0, 1.0, 0.6875, 0.0, 0.0, 1.0, 1.0, 1.0, 0.3125, 1.0, 1.0, 0.0, 0.6875, 1.0, 0.3125, 1.0, 0.0, 0.0, 1.0, 0.0, 1.0, 0.0, 0.0, 0.0, 0.3125, 1.0, 0.6875, 1.0, 1.0, 0.0, 0.3125, 1.0, 1.0, 1.0, 0.3125, 0.0, 0.6875, 0.0, 1.0, 1.0, 0.0, 1.0, 0.3125, 0.0, 1.0, 0.0, 0.3125, 1.0, 0.0, 0.0, 0.6875, 1.0, 0.3125, 1.0, 1.0, 0.0, 0.3125, 0.0, 1.0, 1.0, 0.6875, 0.0, 0.0, 1.0, 1.0, 1.0, 0.3125, 0.0, 0.0, 1.0, 1.0, 0.0, 0.0, 0.0, 0.0, 1.0, 1.0, 1.0, 1.0, 0.0, 0.0, 1.0, 1.0, 1.0, 1.0, 0.0, 0.0, 1.0, 1.0, 0.0, 0.0, 0.0, 1.0, 1.0, 0.0, 1.0, 0.0, 0.0, 1.0, 1.0, 0.0, 0.0, 1.0, 0.0, 1.0, 1.0, 0.0, 1.0, 0.0, 0.0, 1.0, 1.0, 0.0, 0.0, 1.0, 0.0, 0.0, 1.0, 0.0, 0.0, 1.0, 0.0, 0.0, 1.0, 1.0, 0.0, 1.0, 1.0, 0.0, 1.0, 1.0, 1.0, 1.0, 0.0, 0.0, 1.0, 1.0, 0.0, 0.0, 0.0, 1.0, 1.0, 0.0, 1.0, 0.3125, 0.0, 1.0, 1.0, 0.3125, 0.0, 0.6875, 0.0, 1.0, 0.0, 0.0, 0.0, 0.3125, 1.0, 1.0, 0.0, 0.3125, 1.0, 0.6875, 1.0, 0.6875, 0.0, 0.3125, 0.0, 0.0, 1.0, 0.6875, 0.0, 0.0, 1.0, 1.0, 1.0, 0.3125, 1.0, 1.0, 0.0, 0.6875, 1.0, 0.3125, 1.0, 0.0, 0.0, 1.0, 0.0, 1.0, 0.0, 0.0, 0.0, 0.3125, 1.0, 0.6875, 1.0, 1.0, 0.0, 0.3125, 1.0, 1.0, 1.0, 0.3125, 0.0, 0.6875, 0.0, 1.0, 1.0, 0.0, 1.0, 0.3125, 0.0, 1.0, 0.0, 0.3125, 1.0, 0.0, 0.0, 0.6875, 1.0, 0.3125, 1.0, 1.0, 0.0, 0.3125, 0.0, 1.0, 1.0, 0.6875, 0.0, 0.0, 1.0, 1.0, 1.0, 0.3125, 0.0, 0.0, 1.0, 1.0, 0.0, 0.0, 0.0, 0.0, 1.0, 1.0, 1.0, 1.0, 0.0, 0.0, 1.0, 1.0, 1.0, 1.0, 0.0, 0.0, 1.0, 1.0, 0.0, 0.0, 0.0, 1.0, 1.0, 0.0, 1.0, 0.0, 0.0, 1.0, 1.0, 0.0, 0.0, 1.0, 0.0, 1.0, 1.0, 0.0, 1.0, 0.0, 0.0, 1.0, 1.0, 0.0, 0.0, 1.0, 0.0, 0.0, 1.0, 0.0, 0.0, 1.0, 0.0, 0.0, 1.0, 1.0, 0.0, 1.0, 1.0, 0.0, 1.0, 1.0, 1.0, 1.0, 0.0, 0.0, 1.0, 1.0, 0.0, 0.0, 0.0, 1.0, 1.0, 0.0, 1.0, 0.3125, 0.0, 1.0, 1.0, 0.3125, 0.0, 0.6875, 0.0, 1.0, 0.0, 0.0, 0.0, 0.3125, 1.0, 1.0, 0.0, 0.3125, 1.0, 0.6875, 1.0, 0.6875, 0.0, 0.3125, 0.0, 0.0, 1.0, 0.6875, 0.0, 0.0, 1.0, 1.0, 1.0, 0.3125, 1.0, 1.0, 0.0, 0.6875, 1.0, 0.3125, 1.0, 0.0, 0.0, 1.0, 0.0, 1.0, 0.0, 0.0, 0.0, 0.3125, 1.0, 0.6875, 1.0, 1.0, 0.0, 0.3125, 1.0, 1.0, 1.0, 0.3125, 0.0, 0.6875, 0.0, 1.0, 1.0, 0.0, 1.0, 0.3125, 0.0, 1.0, 0.0, 0.3125, 1.0, 0.0, 0.0, 0.6875, 1.0, 0.3125, 1.0, 1.0, 0.0, 0.3125, 0.0, 1.0, 1.0, 0.6875, 0.0, 0.0, 1.0, 1.0, 1.0, 0.3125, 0.0, 0.0, 1.0, 1.0, 0.0, 0.0, 0.0, 0.0, 1.0, 1.0, 1.0, 1.0, 0.0, 0.0, 1.0, 1.0, 1.0, 1.0, 0.0, 0.0, 1.0, 1.0, 0.0, 0.0, 0.0, 1.0, 1.0, 0.0, 1.0, 0.0, 0.0, 1.0, 1.0, 0.0, 0.0, 1.0, 0.0, 1.0, 1.0, 0.0, 1.0, 0.0, 0.0, 1.0, 1.0, 0.0, 0.0, 1.0, 0.0, 0.0, 1.0, 0.0, 0.0, 1.0, 0.0, 0.0, 1.0, 1.0, 0.0, 1.0, 1.0, 0.0, 1.0, 1.0, 1.0, 1.0, 0.0, 0.0, 1.0, 1.0, 0.0, 0.0, 0.0, 1.0, 1.0, 0.0, 1.0, 0.3125, 0.0, 1.0, 1.0, 0.3125, 0.0, 0.6875, 0.0, 1.0, 0.0, 0.0, 0.0, 0.3125, 1.0, 1.0, 0.0, 0.3125, 1.0, 0.6875, 1.0, 0.6875, 0.0, 0.3125, 0.0, 0.0, 1.0, 0.6875, 0.0, 0.0, 1.0, 1.0, 1.0, 0.3125, 1.0, 1.0, 0.0, 0.6875, 1.0, 0.3125, 1.0, 0.0, 0.0, 1.0, 0.0, 1.0, 0.0, 0.0, 0.0, 0.3125, 1.0, 0.6875, 1.0, 1.0, 0.0, 0.3125, 1.0, 1.0, 1.0, 0.3125, 0.0, 0.6875, 0.0, 1.0, 1.0, 0.0, 1.0, 0.3125, 0.0, 1.0, 0.0, 0.3125, 1.0, 0.0, 0.0, 0.6875, 1.0, 0.3125, 1.0, 1.0, 0.0, 0.3125, 0.0, 1.0, 1.0, 0.6875, 0.0, 0.0, 1.0, 1.0, 1.0, 0.3125, 0.0, 0.0, 1.0, 1.0, 0.0, 0.0, 0.0, 0.0, 1.0, 1.0, 1.0, 1.0, 0.0, 0.0, 1.0, 1.0, 1.0, 1.0, 0.0, 0.0, 1.0, 1.0, 0.0, 0.0, 0.0, 1.0, 1.0, 0.0, 1.0, 0.0, 0.0, 1.0, 1.0, 0.0, 0.0, 1.0, 0.0, 1.0, 1.0, 0.0, 1.0, 0.0, 0.0, 1.0, 1.0, 0.0, 0.0, 1.0, 0.0, 0.0, 1.0, 0.0, 0.0, 1.0, 0.0, 0.0, 1.0, 1.0, 0.0, 1.0, 1.0, 0.0, 1.0, 1.0, 1.0, 1.0, 0.0, 0.0, 1.0, 1.0, 0.0, 0.0, 0.0, 1.0, 1.0, 0.0, 1.0, 0.3125, 0.0, 1.0, 1.0, 0.3125, 0.0, 0.6875, 0.0, 1.0, 0.0, 0.0, 0.0, 0.3125, 1.0, 1.0, 0.0, 0.3125, 1.0, 0.6875, 1.0, 0.6875, 0.0, 0.3125, 0.0, 0.0, 1.0, 0.6875, 0.0, 0.0, 1.0, 1.0, 1.0, 0.3125, 1.0, 1.0, 0.0, 0.6875, 1.0, 0.3125, 1.0, 0.0, 0.0, 1.0, 0.0, 1.0, 0.0, 0.0, 0.0, 0.3125, 1.0, 0.6875, 1.0, 1.0, 0.0, 0.3125, 1.0, 1.0, 1.0, 0.3125, 0.0, 0.6875, 0.0, 1.0, 1.0, 0.0, 1.0, 0.3125, 0.0, 1.0, 0.0, 0.3125, 1.0, 0.0, 0.0, 0.6875, 1.0, 0.3125, 1.0, 1.0, 0.0, 0.3125, 0.0, 1.0, 1.0, 0.6875, 0.0, 0.0, 1.0, 1.0, 1.0, 0.3125, 0.0, 0.0, 1.0, 1.0, 0.0, 0.0, 0.0, 0.0, 1.0, 1.0, 1.0, 1.0, 0.0, 0.0, 1.0, 1.0, 1.0, 1.0, 0.0, 0.0, 1.0, 1.0, 0.0, 0.0, 0.0, 1.0, 1.0, 0.0, 1.0, 0.0, 0.0, 1.0, 1.0, 0.0, 0.0, 1.0, 0.0, 1.0, 1.0, 0.0, 1.0, 0.0, 0.0, 1.0, 1.0, 0.0, 0.0, 1.0, 0.0, 0.0, 1.0, 0.0, 0.0, 1.0, 0.0, 0.0, 1.0, 1.0, 0.0, 1.0, 1.0, 0.0, 1.0, 1.0, 1.0, 1.0, 0.0, 0.0, 1.0, 1.0, 0.0, 0.0, 0.0, 1.0, 1.0, 0.0, 1.0, 0.3125, 0.0, 1.0, 1.0, 0.3125, 0.0, 0.6875, 0.0, 1.0, 0.0, 0.0, 0.0, 0.3125, 1.0, 1.0, 0.0, 0.3125, 1.0, 0.6875, 1.0, 0.6875, 0.0, 0.3125, 0.0, 0.0, 1.0, 0.6875, 0.0, 0.0, 1.0, 1.0, 1.0, 0.3125, 1.0, 1.0, 0.0, 0.6875, 1.0, 0.3125, 1.0, 0.0, 0.0, 1.0, 0.0, 1.0, 0.0, 0.0, 0.0, 0.3125, 1.0, 0.6875, 1.0, 1.0, 0.0, 0.3125, 1.0, 1.0, 1.0, 0.3125, 0.0, 0.6875, 0.0, 1.0, 1.0, 0.0, 1.0, 0.3125, 0.0, 1.0, 0.0, 0.3125, 1.0, 0.0, 0.0, 0.6875, 1.0, 0.3125, 1.0, 1.0, 0.0, 0.3125, 0.0, 1.0, 1.0, 0.6875, 0.0, 0.0, 1.0, 1.0, 1.0, 0.3125, 0.0])
me_shape_9_indexedfaceset.materials.append(mat_plastic_cast_black)
me_shape_9_indexedfaceset.materials.append(mat_metal_goldpins_1)
me_shape_9_indexedfaceset.update()

# ---- objects
ob_shape_9_indexedfaceset = bpy.data.objects.new('SHAPE_9_IndexedFaceSet', me_shape_9_indexedfaceset)

# ---- transforms, parenting, visibility, modifiers, constraints
ob_shape_9_indexedfaceset.location = (0.0, -2.384e-07, 0.0)
ob_shape_9_indexedfaceset.rotation_euler = (1.571, 0.0, -1.571)
ob_shape_9_indexedfaceset.scale = (2.54, 2.54, 2.54)
_m = ob_shape_9_indexedfaceset.modifiers.new('Bevel', 'BEVEL')
_m.segments = 3
_m = ob_shape_9_indexedfaceset.modifiers.new('Auto Smooth', 'NODES')
_m.node_group = ng_auto_smooth
_gi = [s.identifier for s in ng_auto_smooth.interface.items_tree if s.item_type == 'SOCKET' and s.in_out == 'INPUT']
_m[_gi[1]] = 0.5236  # Angle

# ---- collection membership
col_collection.objects.link(ob_shape_9_indexedfaceset)

# ---- scene / render settings (as saved in the file)
scene.frame_start = 1; scene.frame_end = 250; scene.frame_set(1)
scene.render.engine = 'BLENDER_EEVEE_NEXT'
scene.cycles.sampling_pattern = 'TABULATED_SOBOL'
scene.cycles.use_light_tree = False
scene.view_settings.view_transform = 'Filmic'
bpy.context.view_layer.update()

# ---- added for rendering (the .blend has no active camera and no usable light): camera, sun
cam_auto = bpy.data.cameras.new('AutoCamera')
cam_auto.lens = 50.0
cam_auto.sensor_width = 36.0
cam_auto.clip_end = 1000.0
ob_auto_camera = bpy.data.objects.new('AutoCamera', cam_auto)
scene.collection.objects.link(ob_auto_camera)
ob_auto_camera.location = (14.9007, -18.8969, 13.7046)
ob_auto_camera.rotation_euler = (1.09748, -7.21219e-08, 0.694738)
scene.camera = ob_auto_camera
light_auto_sun = bpy.data.lights.new('AutoSun', 'SUN')
light_auto_sun.energy = 3.0
light_auto_sun.angle = 0.0523599
ob_auto_sun = bpy.data.objects.new('AutoSun', light_auto_sun)
scene.collection.objects.link(ob_auto_sun)
ob_auto_sun.rotation_euler = (0.872665, 0.174533, 0.523599)
bpy.context.view_layer.update()
